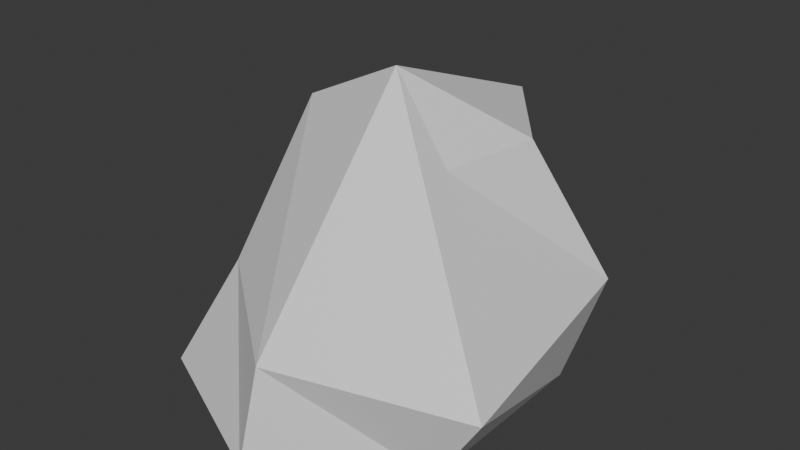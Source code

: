 # Source: Rock_A.blend  (saved by Blender 4.3.34; exported with 4.5.12 LTS)
import bpy
from mathutils import Matrix  # noqa: F401  (used for matrix-valued properties, if any)

bpy.ops.wm.read_factory_settings(use_empty=True)
scene = bpy.context.scene
scene.name = 'Scene'

# ---- collections
col_collection = bpy.data.collections.new('Collection'); scene.collection.children.link(col_collection)

# ---- materials (node trees are filled in below, after node groups)
mat_material = bpy.data.materials.new('Material')
mat_material.alpha_threshold = 0.0
mat_material.roughness = 0.5
mat_material.line_color = (0.0, 0.0, 0.0, 1.0)

# ---- material node trees
mat_material.use_nodes = True; mat_material.node_tree.nodes.clear()
_N = mat_material.node_tree.nodes; _L = mat_material.node_tree.links
n0 = _N.new('ShaderNodeOutputMaterial'); n0.name = 'Material Output'; n0.location = (300, 300)
n1 = _N.new('ShaderNodeBsdfPrincipled'); n1.name = 'Principled BSDF'; n1.location = (10, 300)
n1.inputs[3].default_value = 1.45
_L.new(n1.outputs[0], n0.inputs[0])
n0.is_active_output = True

# ---- world
world_world = bpy.data.worlds.new('World'); scene.world = world_world
world_world.use_nodes = True; world_world.node_tree.nodes.clear()
_N = world_world.node_tree.nodes; _L = world_world.node_tree.links
n0 = _N.new('ShaderNodeOutputWorld'); n0.name = 'World Output'; n0.location = (300, 300)
n1 = _N.new('ShaderNodeBackground'); n1.name = 'Background'; n1.location = (10, 300)
n1.inputs[0].default_value = (0.05088, 0.05088, 0.05088, 1.0)
_L.new(n1.outputs[0], n0.inputs[0])
n0.is_active_output = True
world_world.color = (0.05088, 0.05088, 0.05088)
world_world.sun_shadow_jitter_overblur = 0.0

# ---- meshes
me_cube = bpy.data.meshes.new('Cube')
me_cube.from_pydata([(0.571, 0.9286, 2.413), (1.0, 1.0, 0.0), (0.3556, -0.05074, 2.373), (1.0, -1.0, 0.0), (-1.568, 1.127, 2.316), (-1.395, 1.732, 0.0), (-1.411, 0.1438, 2.601), (-2.086, -1.19, 0.0), (1.231, 1.362, 1.012), (-1.6, -0.7624, 1.123), (1.524, -1.068, 0.8291), (-1.692, 1.479, 0.9548), (-0.373, 2.144, 0.0), (-0.2224, -0.0369, 3.187), (-0.3832, -1.976, 0.0), (-0.2347, 1.942, 2.439), (-0.2889, 1.423, 0.9823), (-0.302, -1.778, 0.982)], [], [(15, 4, 6, 13), (17, 13, 6, 9), (9, 6, 4, 11), (12, 1, 3, 14), (8, 0, 2, 10), (16, 15, 0, 8), (12, 16, 8, 1), (1, 8, 10, 3), (7, 9, 11, 5), (14, 17, 9, 7), (3, 10, 17, 14), (5, 11, 16, 12), (11, 4, 15, 16), (5, 12, 14, 7), (10, 2, 13, 17), (0, 15, 13, 2)])
_uv = me_cube.uv_layers.new(name='UVMap')
_uv.uv.foreach_set('vector', [0.755, 0.5, 0.875, 0.5, 0.875, 0.75, 0.755, 0.75, 0.4789, 0.88, 0.625, 0.88, 0.625, 1.0, 0.4789, 1.0, 0.4789, 0.0, 0.625, 0.0, 0.625, 0.25, 0.4789, 0.25, 0.245, 0.5, 0.375, 0.5, 0.375, 0.75, 0.245, 0.75, 0.4789, 0.5, 0.625, 0.5, 0.625, 0.75, 0.4789, 0.75, 0.4789, 0.37, 0.625, 0.37, 0.625, 0.5, 0.4789, 0.5, 0.375, 0.37, 0.4789, 0.37, 0.4789, 0.5, 0.375, 0.5, 0.375, 0.5, 0.4789, 0.5, 0.4789, 0.75, 0.375, 0.75, 0.375, 0.0, 0.4789, 0.0, 0.4789, 0.25, 0.375, 0.25, 0.375, 0.88, 0.4789, 0.88, 0.4789, 1.0, 0.375, 1.0, 0.375, 0.75, 0.4789, 0.75, 0.4789, 0.88, 0.375, 0.88, 0.375, 0.25, 0.4789, 0.25, 0.4789, 0.37, 0.375, 0.37, 0.4789, 0.25, 0.625, 0.25, 0.625, 0.37, 0.4789, 0.37, 0.125, 0.5, 0.245, 0.5, 0.245, 0.75, 0.125, 0.75, 0.4789, 0.75, 0.625, 0.75, 0.625, 0.88, 0.4789, 0.88, 0.625, 0.5, 0.755, 0.5, 0.755, 0.75, 0.625, 0.75])
me_cube.materials.append(mat_material)
me_cube.use_mirror_vertex_groups = False
me_cube.update()

# ---- objects
ob_cube = bpy.data.objects.new('Cube', me_cube)

# ---- transforms, parenting, visibility, modifiers, constraints
ob_cube.location = (0.0, 0.0, 0.0)
ob_cube.lock_rotations_4d = False
ob_cube.empty_display_type = 'ARROWS'
ob_cube.lineart.crease_threshold = 0.0

# ---- collection membership
col_collection.objects.link(ob_cube)

# ---- scene / render settings (as saved in the file)
scene.frame_start = 1; scene.frame_end = 250; scene.frame_set(1)
scene.render.engine = 'BLENDER_EEVEE_NEXT'
bpy.context.view_layer.update()

# ---- added for rendering (the .blend has no active camera and no usable light): camera, sun
cam_auto = bpy.data.cameras.new('AutoCamera')
cam_auto.lens = 50.0
cam_auto.sensor_width = 36.0
cam_auto.clip_end = 1000.0
ob_auto_camera = bpy.data.objects.new('AutoCamera', cam_auto)
scene.collection.objects.link(ob_auto_camera)
ob_auto_camera.location = (5.58201, -6.95164, 6.28389)
ob_auto_camera.rotation_euler = (1.09748, -7.21219e-08, 0.694738)
scene.camera = ob_auto_camera
light_auto_sun = bpy.data.lights.new('AutoSun', 'SUN')
light_auto_sun.energy = 3.0
light_auto_sun.angle = 0.0523599
ob_auto_sun = bpy.data.objects.new('AutoSun', light_auto_sun)
scene.collection.objects.link(ob_auto_sun)
ob_auto_sun.rotation_euler = (0.872665, 0.174533, 0.523599)
bpy.context.view_layer.update()

